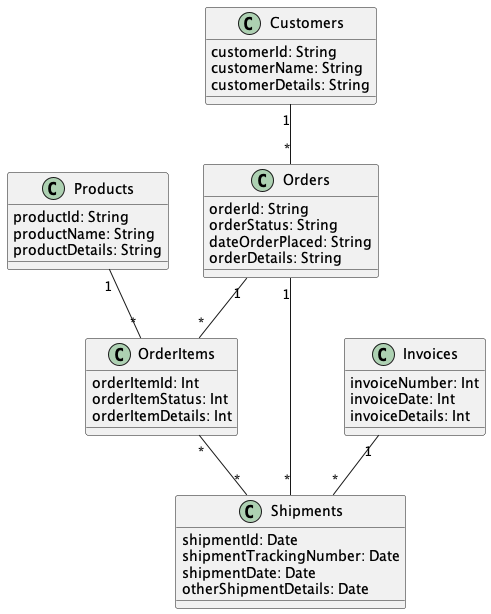

The diagram above was rendered by PlantUML. Its source (embedded in the PNG):
@startuml "TrackingOrders"


class Customers{
  customerId: String
  customerName: String
  customerDetails: String
}

class Invoices{
  invoiceNumber: Int
  invoiceDate: Int
  invoiceDetails: Int
}

class Orders{
  orderId: String
  orderStatus: String
  dateOrderPlaced: String
  orderDetails: String
}

class Products{
  productId: String
  productName: String
  productDetails: String
}

class OrderItems{
  orderItemId: Int
  orderItemStatus: Int
  orderItemDetails: Int
}

class Shipments{
  shipmentId: Date
  shipmentTrackingNumber: Date
  shipmentDate: Date
  otherShipmentDetails: Date
}



Customers "1" -- "*" Orders

Invoices "1" -- "*" Shipments

Orders "1" -- "*" OrderItems

Orders "1" -- "*" Shipments

Products "1" -- "*" OrderItems

OrderItems "*" -- "*" Shipments


@enduml